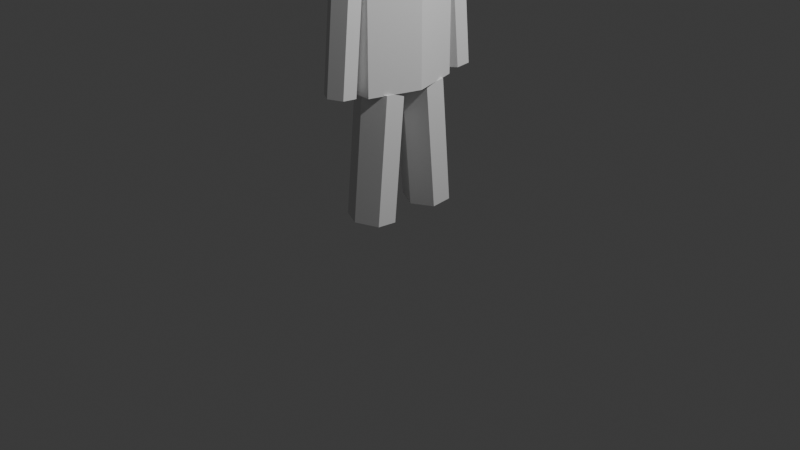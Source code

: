 # Source: icosa.blend  (saved by Blender 4.0.36; exported with 4.5.12 LTS)
import bpy
from mathutils import Matrix  # noqa: F401  (used for matrix-valued properties, if any)

bpy.ops.wm.read_factory_settings(use_empty=True)
scene = bpy.context.scene
scene.name = 'Scene'

# ---- collections
col_collection = bpy.data.collections.new('Collection'); scene.collection.children.link(col_collection)

# ---- world
world_world = bpy.data.worlds.new('World'); scene.world = world_world
world_world.use_nodes = True; world_world.node_tree.nodes.clear()
_N = world_world.node_tree.nodes; _L = world_world.node_tree.links
n0 = _N.new('ShaderNodeOutputWorld'); n0.name = 'World Output'; n0.location = (300, 300)
n1 = _N.new('ShaderNodeBackground'); n1.name = 'Background'; n1.location = (10, 300)
n1.inputs[0].default_value = (0.05088, 0.05088, 0.05088, 1.0)
_L.new(n1.outputs[0], n0.inputs[0])
n0.is_active_output = True
world_world.color = (0.05088, 0.05088, 0.05088)
world_world.use_sun_shadow = False
world_world.sun_shadow_jitter_overblur = 0.0

# ---- cameras
cam_camera = bpy.data.cameras.new('Camera')
cam_camera.clip_end = 100.0
cam_camera.ortho_scale = 7.314

# ---- lights
light_light = bpy.data.lights.new('Light', 'POINT')
light_light.transmission_factor = 0.0
light_light.use_soft_falloff = False
light_light.energy = 1000.0
light_light.shadow_soft_size = 0.1
light_light.shadow_maximum_resolution = 0.006
light_light.use_absolute_resolution = True

# ---- meshes
me_icosphere = bpy.data.meshes.new('Icosphere')
me_icosphere.from_pydata([(0.3416, 0.0, -0.9158), (0.5653, -0.5257, -0.4472), (-0.2764, -0.6567, -0.4472), (-0.7892, 0.0, -0.4161), (-0.2764, 0.6567, -0.4472), (0.5653, 0.5257, -0.4472), (0.2764, -0.8506, 0.2275), (-0.564, -0.4404, 0.4472), (-0.564, 0.4404, 0.4472), (0.2764, 0.8506, 0.2275), (0.6809, 0.0, 0.3519), (0.0, 0.0, 0.7055), (0.6885, 0.0, -0.4472), (0.7023, -0.4369, 0.02023), (0.7023, 0.4369, 0.02023)], [], [(0, 1, 2), (1, 0, 5, 12), (0, 2, 3), (0, 3, 4), (0, 4, 5), (1, 12, 13), (2, 1, 6), (3, 2, 7), (4, 3, 8), (5, 4, 9), (1, 13, 10, 6), (2, 6, 7), (3, 7, 8), (4, 8, 9), (5, 9, 10, 14), (6, 10, 11), (7, 6, 11), (8, 7, 11), (9, 8, 11), (10, 9, 11), (13, 14, 10), (13, 12, 14), (12, 5, 14)])
me_icosphere.polygons.foreach_set('use_smooth', [True] * 23)
_uv = me_icosphere.uv_layers.new(name='UVMap')
_uv.uv.foreach_set('vector', [0.1818, 0.0, 0.2727, 0.1575, 0.09091, 0.1575, 0.2727, 0.1575, 0.3636, 0.0, 0.4545, 0.1575, 0.3636, 0.1575, 0.9091, 0.0, 1.0, 0.1575, 0.8182, 0.1575, 0.7273, 0.0, 0.8182, 0.1575, 0.6364, 0.1575, 0.5455, 0.0, 0.6364, 0.1575, 0.4545, 0.1575, 0.2727, 0.1575, 0.3636, 0.1575, 0.3182, 0.2362, 0.09091, 0.1575, 0.2727, 0.1575, 0.1818, 0.3149, 0.8182, 0.1575, 1.0, 0.1575, 0.9091, 0.3149, 0.6364, 0.1575, 0.8182, 0.1575, 0.7273, 0.3149, 0.4545, 0.1575, 0.6364, 0.1575, 0.5455, 0.3149, 0.2727, 0.1575, 0.3182, 0.2362, 0.3636, 0.3149, 0.1818, 0.3149, 0.09091, 0.1575, 0.1818, 0.3149, 0.0, 0.3149, 0.8182, 0.1575, 0.9091, 0.3149, 0.7273, 0.3149, 0.6364, 0.1575, 0.7273, 0.3149, 0.5455, 0.3149, 0.4545, 0.1575, 0.5455, 0.3149, 0.3636, 0.3149, 0.4091, 0.2362, 0.1818, 0.3149, 0.3636, 0.3149, 0.2727, 0.4724, 0.0, 0.3149, 0.1818, 0.3149, 0.09091, 0.4724, 0.7273, 0.3149, 0.9091, 0.3149, 0.8182, 0.4724, 0.5455, 0.3149, 0.7273, 0.3149, 0.6364, 0.4724, 0.3636, 0.3149, 0.5455, 0.3149, 0.4545, 0.4724, 0.3182, 0.2362, 0.4091, 0.2362, 0.3636, 0.3149, 0.3182, 0.2362, 0.3636, 0.1575, 0.4091, 0.2362, 0.3636, 0.1575, 0.4545, 0.1575, 0.4091, 0.2362])
me_icosphere.update()
me_cylinder = bpy.data.meshes.new('Cylinder')
me_cylinder.from_pydata([(-1.0, -4.371e-08, -0.794), (-1.0, -4.371e-08, 1.0), (-0.5, 0.866, -0.794), (-0.5, 0.866, 1.0), (0.5, 0.866, -0.794), (0.5, 0.866, 1.0), (1.0, 4.371e-08, -0.794), (1.0, 4.371e-08, 1.0), (0.5, -0.866, -0.794), (0.5, -0.866, 1.0), (-0.5, -0.866, -0.794), (-0.5, -0.866, 1.0), (-0.5, 0.554, 1.245), (-1.0, -2.69e-08, 1.245), (0.5, 0.554, 1.245), (1.0, 2.902e-08, 1.245), (0.5, -0.554, 1.245), (-0.5, -0.554, 1.245)], [], [(0, 1, 3, 2), (2, 3, 5, 4), (4, 5, 7, 6), (6, 7, 9, 8), (7, 5, 14, 15), (8, 9, 11, 10), (10, 11, 1, 0), (0, 2, 4, 6, 8, 10), (12, 13, 17, 16, 15, 14), (1, 11, 17, 13), (9, 7, 15, 16), (5, 3, 12, 14), (11, 9, 16, 17), (3, 1, 13, 12)])
_uv = me_cylinder.uv_layers.new(name='UVMap')
_uv.uv.foreach_set('vector', [1.0, 0.5, 1.0, 1.0, 0.8333, 1.0, 0.8333, 0.5, 0.8333, 0.5, 0.8333, 1.0, 0.6667, 1.0, 0.6667, 0.5, 0.6667, 0.5, 0.6667, 1.0, 0.5, 1.0, 0.5, 0.5, 0.5, 0.5, 0.5, 1.0, 0.3333, 1.0, 0.3333, 0.5, 0.5, 1.0, 0.6667, 1.0, 0.6667, 1.0, 0.5, 1.0, 0.3333, 0.5, 0.3333, 1.0, 0.1667, 1.0, 0.1667, 0.5, 0.1667, 0.5, 0.1667, 1.0, -8.941e-08, 1.0, -8.941e-08, 0.5, 0.75, 0.49, 0.9578, 0.37, 0.9578, 0.13, 0.75, 0.01, 0.5422, 0.13, 0.5422, 0.37, 0.4578, 0.37, 0.25, 0.49, 0.04215, 0.37, 0.04215, 0.13, 0.25, 0.01, 0.4578, 0.13, -8.941e-08, 1.0, 0.1667, 1.0, 0.1667, 1.0, -8.941e-08, 1.0, 0.3333, 1.0, 0.5, 1.0, 0.5, 1.0, 0.3333, 1.0, 0.6667, 1.0, 0.8333, 1.0, 0.8333, 1.0, 0.6667, 1.0, 0.1667, 1.0, 0.3333, 1.0, 0.3333, 1.0, 0.1667, 1.0, 0.8333, 1.0, 1.0, 1.0, 1.0, 1.0, 0.8333, 1.0])
me_cylinder.update()
me_cylinder_001 = bpy.data.meshes.new('Cylinder.001')
me_cylinder_001.from_pydata([(0.0, 0.4, -0.5), (0.0, 0.4, 0.5), (0.3464, 0.2, -0.5), (0.3464, 0.2, 0.5), (0.3464, -0.2, -0.5), (0.3464, -0.2, 0.5), (0.0, -0.4, -0.5), (0.0, -0.4, 0.5), (-0.3464, -0.2, -0.5), (-0.3464, -0.2, 0.5), (-0.3464, 0.2, -0.5), (-0.3464, 0.2, 0.5)], [], [(0, 1, 3, 2), (2, 3, 5, 4), (4, 5, 7, 6), (6, 7, 9, 8), (3, 1, 11, 9, 7, 5), (8, 9, 11, 10), (10, 11, 1, 0), (0, 2, 4, 6, 8, 10)])
_uv = me_cylinder_001.uv_layers.new(name='UVMap')
_uv.uv.foreach_set('vector', [1.0, 0.5, 1.0, 1.0, 0.8333, 1.0, 0.8333, 0.5, 0.8333, 0.5, 0.8333, 1.0, 0.6667, 1.0, 0.6667, 0.5, 0.6667, 0.5, 0.6667, 1.0, 0.5, 1.0, 0.5, 0.5, 0.5, 0.5, 0.5, 1.0, 0.3333, 1.0, 0.3333, 0.5, 0.4578, 0.37, 0.25, 0.49, 0.04215, 0.37, 0.04215, 0.13, 0.25, 0.01, 0.4578, 0.13, 0.3333, 0.5, 0.3333, 1.0, 0.1667, 1.0, 0.1667, 0.5, 0.1667, 0.5, 0.1667, 1.0, -8.941e-08, 1.0, -8.941e-08, 0.5, 0.75, 0.49, 0.9578, 0.37, 0.9578, 0.13, 0.75, 0.01, 0.5422, 0.13, 0.5422, 0.37])
me_cylinder_001.update()
me_cylinder_002 = bpy.data.meshes.new('Cylinder.002')
me_cylinder_002.from_pydata([(0.0, 0.4, -0.5), (0.0, 0.4, 0.5), (0.3464, 0.2, -0.5), (0.3464, 0.2, 0.5), (0.3464, -0.2, -0.5), (0.3464, -0.2, 0.5), (0.0, -0.4, -0.5), (0.0, -0.4, 0.5), (-0.3464, -0.2, -0.5), (-0.3464, -0.2, 0.5), (-0.3464, 0.2, -0.5), (-0.3464, 0.2, 0.5)], [], [(0, 1, 3, 2), (2, 3, 5, 4), (4, 5, 7, 6), (6, 7, 9, 8), (3, 1, 11, 9, 7, 5), (8, 9, 11, 10), (10, 11, 1, 0), (0, 2, 4, 6, 8, 10)])
_uv = me_cylinder_002.uv_layers.new(name='UVMap')
_uv.uv.foreach_set('vector', [1.0, 0.5, 1.0, 1.0, 0.8333, 1.0, 0.8333, 0.5, 0.8333, 0.5, 0.8333, 1.0, 0.6667, 1.0, 0.6667, 0.5, 0.6667, 0.5, 0.6667, 1.0, 0.5, 1.0, 0.5, 0.5, 0.5, 0.5, 0.5, 1.0, 0.3333, 1.0, 0.3333, 0.5, 0.4578, 0.37, 0.25, 0.49, 0.04215, 0.37, 0.04215, 0.13, 0.25, 0.01, 0.4578, 0.13, 0.3333, 0.5, 0.3333, 1.0, 0.1667, 1.0, 0.1667, 0.5, 0.1667, 0.5, 0.1667, 1.0, -8.941e-08, 1.0, -8.941e-08, 0.5, 0.75, 0.49, 0.9578, 0.37, 0.9578, 0.13, 0.75, 0.01, 0.5422, 0.13, 0.5422, 0.37])
me_cylinder_002.update()
me_cylinder_003 = bpy.data.meshes.new('Cylinder.003')
me_cylinder_003.from_pydata([(0.0, 0.4, -0.5), (0.0, 0.4, 0.5), (0.3464, 0.2, -0.5), (0.3464, 0.2, 0.5), (0.3464, -0.2, -0.5), (0.3464, -0.2, 0.5), (0.0, -0.4, -0.5), (0.0, -0.4, 0.5), (-0.3464, -0.2, -0.5), (-0.3464, -0.2, 0.5), (-0.3464, 0.2, -0.5), (-0.3464, 0.2, 0.5)], [], [(0, 1, 3, 2), (2, 3, 5, 4), (4, 5, 7, 6), (6, 7, 9, 8), (3, 1, 11, 9, 7, 5), (8, 9, 11, 10), (10, 11, 1, 0), (0, 2, 4, 6, 8, 10)])
_uv = me_cylinder_003.uv_layers.new(name='UVMap')
_uv.uv.foreach_set('vector', [1.0, 0.5, 1.0, 1.0, 0.8333, 1.0, 0.8333, 0.5, 0.8333, 0.5, 0.8333, 1.0, 0.6667, 1.0, 0.6667, 0.5, 0.6667, 0.5, 0.6667, 1.0, 0.5, 1.0, 0.5, 0.5, 0.5, 0.5, 0.5, 1.0, 0.3333, 1.0, 0.3333, 0.5, 0.4578, 0.37, 0.25, 0.49, 0.04215, 0.37, 0.04215, 0.13, 0.25, 0.01, 0.4578, 0.13, 0.3333, 0.5, 0.3333, 1.0, 0.1667, 1.0, 0.1667, 0.5, 0.1667, 0.5, 0.1667, 1.0, -8.941e-08, 1.0, -8.941e-08, 0.5, 0.75, 0.49, 0.9578, 0.37, 0.9578, 0.13, 0.75, 0.01, 0.5422, 0.13, 0.5422, 0.37])
me_cylinder_003.update()
me_cylinder_004 = bpy.data.meshes.new('Cylinder.004')
me_cylinder_004.from_pydata([(0.0, 0.4, -0.5), (0.0, 0.4, 0.5), (0.3464, 0.2, -0.5), (0.3464, 0.2, 0.5), (0.3464, -0.2, -0.5), (0.3464, -0.2, 0.5), (0.0, -0.4, -0.5), (0.0, -0.4, 0.5), (-0.3464, -0.2, -0.5), (-0.3464, -0.2, 0.5), (-0.3464, 0.2, -0.5), (-0.3464, 0.2, 0.5)], [], [(0, 1, 3, 2), (2, 3, 5, 4), (4, 5, 7, 6), (6, 7, 9, 8), (3, 1, 11, 9, 7, 5), (8, 9, 11, 10), (10, 11, 1, 0), (0, 2, 4, 6, 8, 10)])
_uv = me_cylinder_004.uv_layers.new(name='UVMap')
_uv.uv.foreach_set('vector', [1.0, 0.5, 1.0, 1.0, 0.8333, 1.0, 0.8333, 0.5, 0.8333, 0.5, 0.8333, 1.0, 0.6667, 1.0, 0.6667, 0.5, 0.6667, 0.5, 0.6667, 1.0, 0.5, 1.0, 0.5, 0.5, 0.5, 0.5, 0.5, 1.0, 0.3333, 1.0, 0.3333, 0.5, 0.4578, 0.37, 0.25, 0.49, 0.04215, 0.37, 0.04215, 0.13, 0.25, 0.01, 0.4578, 0.13, 0.3333, 0.5, 0.3333, 1.0, 0.1667, 1.0, 0.1667, 0.5, 0.1667, 0.5, 0.1667, 1.0, -8.941e-08, 1.0, -8.941e-08, 0.5, 0.75, 0.49, 0.9578, 0.37, 0.9578, 0.13, 0.75, 0.01, 0.5422, 0.13, 0.5422, 0.37])
me_cylinder_004.update()

# ---- objects
ob_light = bpy.data.objects.new('Light', light_light)
ob_camera = bpy.data.objects.new('Camera', cam_camera)
ob_icosphere = bpy.data.objects.new('Icosphere', me_icosphere)
ob_cylinder = bpy.data.objects.new('Cylinder', me_cylinder)
ob_cylinder_001 = bpy.data.objects.new('Cylinder.001', me_cylinder_001)
ob_cylinder_002 = bpy.data.objects.new('Cylinder.002', me_cylinder_002)
ob_cylinder_003 = bpy.data.objects.new('Cylinder.003', me_cylinder_003)
ob_cylinder_004 = bpy.data.objects.new('Cylinder.004', me_cylinder_004)

# ---- transforms, parenting, visibility, modifiers, constraints
ob_light.location = (4.076, 1.005, 5.904)
ob_light.rotation_euler = (0.6503, 0.05522, 1.866)
ob_light.lock_rotations_4d = False
ob_light.empty_display_type = 'ARROWS'
ob_light.color = (0.0, 0.0, 0.0, 0.0)
ob_light.lineart.crease_threshold = 0.0
ob_camera.location = (7.359, -6.926, 4.958)
ob_camera.rotation_euler = (1.109, 0.0, 0.8149)
ob_camera.lock_rotations_4d = False
ob_camera.empty_display_type = 'ARROWS'
ob_camera.color = (0.0, 0.0, 0.0, 0.0)
ob_camera.display_type = 'WIRE'
ob_camera.lineart.crease_threshold = 0.0
ob_icosphere.location = (0.05042, 0.0, 3.696)
ob_icosphere.scale = (0.7842, 0.7214, 0.7842)
ob_cylinder.location = (0.0, 0.0, 2.082)
ob_cylinder.scale = (0.3056, 0.6115, 0.7931)
ob_cylinder_001.location = (0.0, -0.3162, 0.7964)
ob_cylinder_001.rotation_euler = (-0.09054, -0.0, 0.0)
ob_cylinder_001.scale = (0.6562, 0.5467, 1.317)
ob_cylinder_002.location = (0.0, -0.6804, 2.145)
ob_cylinder_002.rotation_euler = (-0.08981, 0.0, 0.0)
ob_cylinder_002.scale = (0.3911, 0.3902, 1.317)
ob_cylinder_003.location = (0.0, 0.3162, 0.7964)
ob_cylinder_003.rotation_euler = (0.09054, -0.0, 0.0)
ob_cylinder_003.scale = (0.6562, 0.5467, 1.317)
ob_cylinder_004.location = (0.0, 0.6804, 2.145)
ob_cylinder_004.rotation_euler = (0.08981, 0.0, 0.0)
ob_cylinder_004.scale = (0.3911, 0.3902, 1.317)

# ---- collection membership
col_collection.objects.link(ob_light)
col_collection.objects.link(ob_camera)
col_collection.objects.link(ob_icosphere)
col_collection.objects.link(ob_cylinder)
col_collection.objects.link(ob_cylinder_001)
col_collection.objects.link(ob_cylinder_002)
col_collection.objects.link(ob_cylinder_003)
col_collection.objects.link(ob_cylinder_004)

# ---- scene / render settings (as saved in the file)
scene.camera = ob_camera
scene.frame_start = 1; scene.frame_end = 250; scene.frame_set(1)
scene.render.engine = 'BLENDER_EEVEE_NEXT'
scene.cycles.sampling_pattern = 'TABULATED_SOBOL'
bpy.context.view_layer.update()
